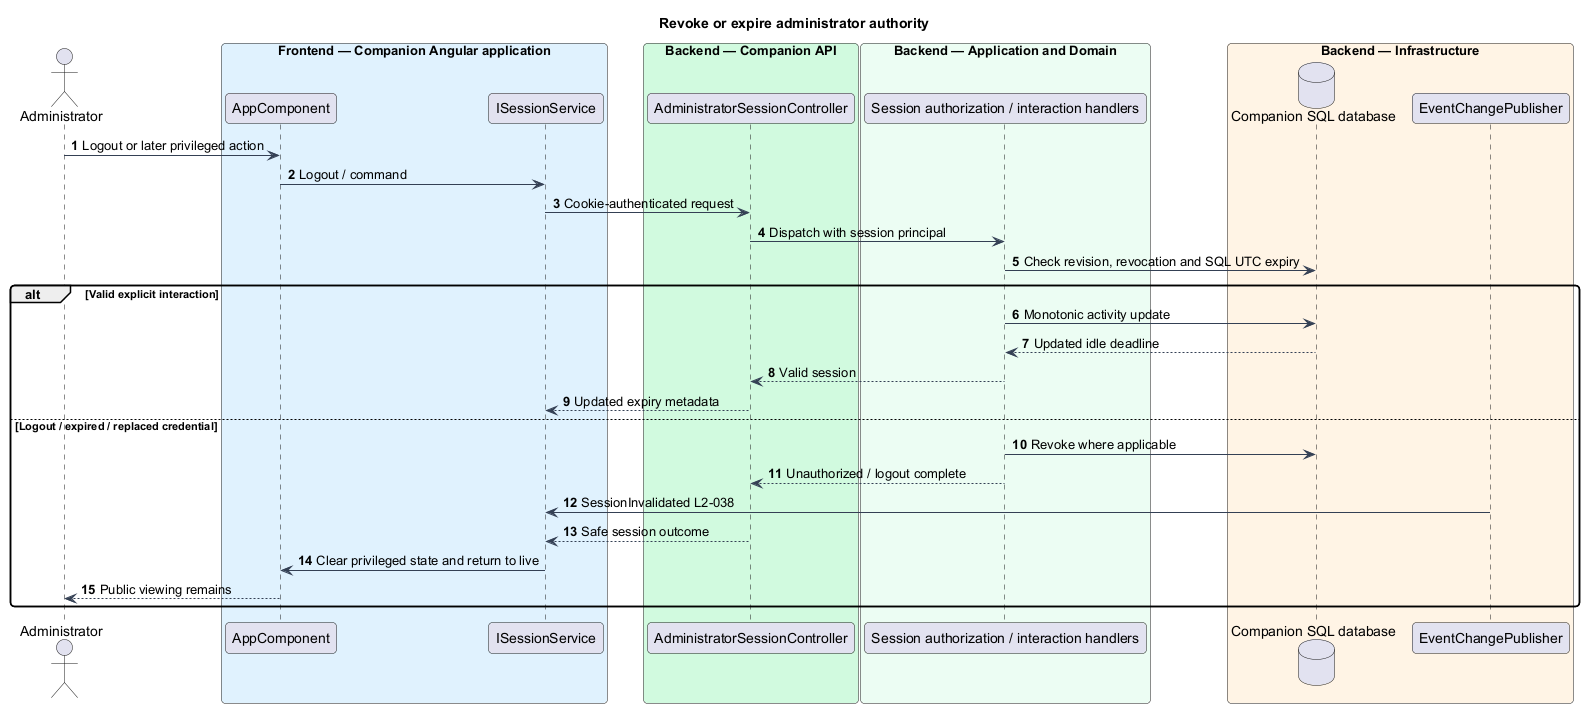

The diagram above was rendered by PlantUML. Its source (embedded in the PNG):
@startuml
skinparam backgroundColor #FFFFFF
skinparam shadowing false
skinparam defaultFontName Arial
skinparam ArrowColor #344054
skinparam roundcorner 8
autonumber
title Revoke or expire administrator authority
actor "Administrator" as actor
box "Frontend — Companion Angular application" #E0F2FE
participant "AppComponent" as page
participant "ISessionService" as client
end box
box "Backend — Companion API" #D1FADF
participant "AdministratorSessionController" as controller
end box
box "Backend — Application and Domain" #ECFDF3
participant "Session authorization / interaction handlers" as handler
end box
box "Backend — Infrastructure" #FFF4E5
database "Companion SQL database" as db
participant "EventChangePublisher" as push
end box
actor -> page : Logout or later privileged action
page -> client : Logout / command
client -> controller : Cookie-authenticated request
controller -> handler : Dispatch with session principal
handler -> db : Check revision, revocation and SQL UTC expiry
alt Valid explicit interaction
 handler -> db : Monotonic activity update
 db --> handler : Updated idle deadline
 handler --> controller : Valid session
 controller --> client : Updated expiry metadata
else Logout / expired / replaced credential
 handler -> db : Revoke where applicable
 handler --> controller : Unauthorized / logout complete
 push -> client : SessionInvalidated L2-038
controller --> client : Safe session outcome
client -> page : Clear privileged state and return to live
page --> actor : Public viewing remains
end
@enduml